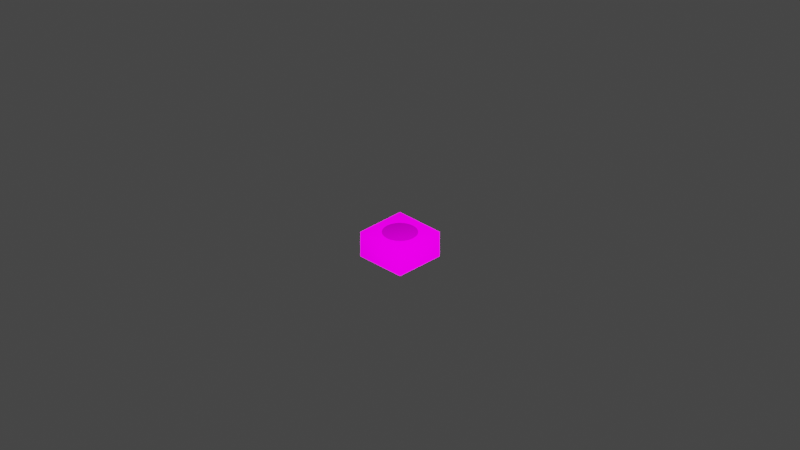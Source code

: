 # Source: DI_pouf.blend  (saved by Blender 2.82.7; exported with 4.5.12 LTS)
import bpy
from mathutils import Matrix  # noqa: F401  (used for matrix-valued properties, if any)

bpy.ops.wm.read_factory_settings(use_empty=True)
scene = bpy.context.scene
scene.name = 'Scene'

# ---- collections
col_collection = bpy.data.collections.new('Collection'); scene.collection.children.link(col_collection)
col_di_023_pouf = bpy.data.collections.new('DI_023_pouf'); scene.collection.children.link(col_di_023_pouf)

# ---- images (referenced by path relative to the original .blend; pixels are not part of the script)
import os
ASSET_DIR = os.environ.get("B2B_ASSET_DIR", "")  # directory of the original .blend (textures are referenced by path, not embedded)
HERE = os.path.dirname(os.path.abspath(__file__))  # packed textures are extracted next to this script under _unpacked/

def load_image(name, relpath, width, height, colorspace="sRGB"):
    """Load a texture the original file referenced (path relative to the .blend, or extracted next to this script)."""
    p = next((c for c in (os.path.join(HERE, relpath), os.path.join(ASSET_DIR, relpath)) if relpath and os.path.exists(c)), "")
    if p:
        img = bpy.data.images.load(p, check_existing=True)
        img.name = name
    else:  # same state as the original file: an image datablock whose file is absent (Cycles renders it pink)
        img = bpy.data.images.new(name, width, height)
        img.source = "FILE"
        img.filepath = "//" + (relpath or name)
    img.colorspace_settings.name = colorspace
    return img
img_library_5_png = load_image('library_5.png', 'library_5.png', 1024, 1024, 'sRGB')
img_di_pouf_tga = load_image('DI_pouf.tga', 'DI_pouf.tga', 1024, 1024, 'sRGB')

# ---- materials (node trees are filled in below, after node groups)
mat_mat1_003 = bpy.data.materials.new('Mat1.003')
mat_mat1_003.use_transparent_shadow = False
mat_pouf = bpy.data.materials.new('Pouf')
mat_pouf.use_transparent_shadow = False

# ---- node groups
ng_auto_smooth = bpy.data.node_groups.new('Auto Smooth', 'GeometryNodeTree')
_s = ng_auto_smooth.interface.new_socket(name='Geometry', in_out='OUTPUT', socket_type='NodeSocketGeometry')
_s = ng_auto_smooth.interface.new_socket(name='Geometry', in_out='INPUT', socket_type='NodeSocketGeometry')
_s = ng_auto_smooth.interface.new_socket(name='Angle', in_out='INPUT', socket_type='NodeSocketFloat')
_s.subtype = 'ANGLE'
_s.min_value = 0.0
_s.max_value = 3.142
ng_auto_smooth.is_modifier = True
_N = ng_auto_smooth.nodes; _L = ng_auto_smooth.links
n0 = _N.new('NodeGroupOutput'); n0.name = 'Group Output'; n0.location = (480, -100)
n1 = _N.new('NodeGroupInput'); n1.name = 'Group Input'; n1.location = (-420, -300)
n2 = _N.new('NodeGroupInput'); n2.name = 'Group Input.001'; n2.location = (-60, -100)
n3 = _N.new('GeometryNodeSetShadeSmooth'); n3.name = 'Set Shade Smooth'; n3.location = (120, -100)
n3.domain = 'EDGE'
n4 = _N.new('GeometryNodeSetShadeSmooth'); n4.name = 'Set Shade Smooth.001'; n4.location = (300, -100)
n5 = _N.new('GeometryNodeInputMeshEdgeAngle'); n5.name = 'Edge Angle'; n5.location = (-420, -220)
n6 = _N.new('GeometryNodeInputEdgeSmooth'); n6.name = 'Is Edge Smooth'; n6.location = (-60, -160)
n7 = _N.new('GeometryNodeInputShadeSmooth'); n7.name = 'Is Face Smooth'; n7.location = (-240, -340)
n8 = _N.new('FunctionNodeBooleanMath'); n8.name = 'Boolean Math'; n8.location = (-60, -220)
n9 = _N.new('FunctionNodeCompare'); n9.name = 'Compare'; n9.location = (-240, -180)
n9.operation = 'LESS_EQUAL'
_L.new(n5.outputs[0], n9.inputs[0])
_L.new(n4.outputs[0], n0.inputs[0])
_L.new(n1.outputs[1], n9.inputs[1])
_L.new(n9.outputs[0], n8.inputs[0])
_L.new(n7.outputs[0], n8.inputs[1])
_L.new(n2.outputs[0], n3.inputs[0])
_L.new(n6.outputs[0], n3.inputs[1])
_L.new(n3.outputs[0], n4.inputs[0])
_L.new(n8.outputs[0], n3.inputs[2])
n0.is_active_output = True

# ---- material node trees
mat_mat1_003.use_nodes = True; mat_mat1_003.node_tree.nodes.clear()
_N = mat_mat1_003.node_tree.nodes; _L = mat_mat1_003.node_tree.links
n0 = _N.new('ShaderNodeBsdfPrincipled'); n0.name = 'Principled BSDF'; n0.location = (0, 300)
n0.distribution = 'GGX'
n0.subsurface_method = 'BURLEY'
n0.inputs[3].default_value = 1.45
n0.inputs[13].default_value = 0.0
n0.inputs[28].default_value = 1.0
n1 = _N.new('ShaderNodeOutputMaterial'); n1.name = 'Material Output'; n1.location = (300, 300)
n2 = _N.new('ShaderNodeTexImage'); n2.name = 'Image Texture'; n2.location = (-300, 300)
n2.label = 'Base Color'
n2.image = img_library_5_png
n3 = _N.new('ShaderNodeRGB'); n3.name = 'RGB'; n3.location = (-300, 0)
n3.label = 'Specular'
n3.outputs[0].default_value = (1.0, 1.0, 1.0, 1.0)
n4 = _N.new('ShaderNodeRGB'); n4.name = 'RGB.001'; n4.location = (-300, -300)
n4.label = 'Reflective'
n4.outputs[0].default_value = (1.0, 1.0, 1.0, 1.0)
n5 = _N.new('ShaderNodeTexImage'); n5.name = 'Image Texture.001'; n5.location = (-290, -150)
n5.image = img_library_5_png
_L.new(n0.outputs[0], n1.inputs[0])
_L.new(n2.outputs[0], n0.inputs[0])
_L.new(n5.outputs[0], n0.inputs[27])
n1.is_active_output = True
mat_pouf.use_nodes = True; mat_pouf.node_tree.nodes.clear()
_N = mat_pouf.node_tree.nodes; _L = mat_pouf.node_tree.links
n0 = _N.new('ShaderNodeOutputMaterial'); n0.name = 'Material Output'; n0.location = (300, 300)
n1 = _N.new('ShaderNodeBsdfPrincipled'); n1.name = 'Principled BSDF'; n1.location = (10, 300)
n1.distribution = 'GGX'
n1.subsurface_method = 'BURLEY'
n1.inputs[3].default_value = 1.45
n1.inputs[13].default_value = 0.0
n1.inputs[27].default_value = (0.0, 0.0, 0.0, 1.0)
n1.inputs[28].default_value = 1.0
n2 = _N.new('ShaderNodeTexImage'); n2.name = 'Image Texture'; n2.location = (-280, 275)
n2.image = img_di_pouf_tga
_L.new(n1.outputs[0], n0.inputs[0])
_L.new(n2.outputs[0], n1.inputs[0])
n0.is_active_output = True

# ---- world
world_world = bpy.data.worlds.new('World'); scene.world = world_world
world_world.use_nodes = True; world_world.node_tree.nodes.clear()
_N = world_world.node_tree.nodes; _L = world_world.node_tree.links
n0 = _N.new('ShaderNodeOutputWorld'); n0.name = 'World Output'; n0.location = (300, 300)
n1 = _N.new('ShaderNodeBackground'); n1.name = 'Background'; n1.location = (10, 300)
n1.inputs[0].default_value = (0.05088, 0.05088, 0.05088, 1.0)
_L.new(n1.outputs[0], n0.inputs[0])
n0.is_active_output = True
world_world.color = (0.05088, 0.05088, 0.05088)
world_world.use_sun_shadow = False
world_world.sun_shadow_jitter_overblur = 0.0

# ---- cameras
cam_camera = bpy.data.cameras.new('Camera')
cam_camera.clip_end = 100.0
cam_camera.ortho_scale = 7.314
cam_camera_001 = bpy.data.cameras.new('Camera.001')
cam_camera_001.type = 'ORTHO'
cam_camera_001.clip_start = 1e-06
cam_camera_001.clip_end = 998.2
cam_camera_001.ortho_scale = 10.7
cam_camera_001.show_background_images = True

# ---- lights
light_light = bpy.data.lights.new('Light', 'POINT')
light_light.transmission_factor = 0.0
light_light.energy = 7111.0
light_light.shadow_soft_size = 0.1
light_light.shadow_maximum_resolution = 0.006
light_light.use_absolute_resolution = True

# ---- meshes
me_mesh1_003 = bpy.data.meshes.new('Mesh1.003')
me_mesh1_003.from_pydata([(0.0, 0.5, 0.0), (1.0, 0.5, 0.0), (1.0, 0.0, 0.0), (0.0, 0.5, 1.0), (1.0, 0.0, 1.0), (1.0, 0.5, 1.0), (0.0, 0.0, 1.0)], [], [(0, 3, 5), (0, 5, 1), (1, 5, 4), (1, 4, 2), (3, 4, 5), (3, 6, 4)])
me_mesh1_003.polygons.foreach_set('use_smooth', [True] * 6)
_uv = me_mesh1_003.uv_layers.new(name='Mesh1-texcoord')
_uv.uv.foreach_set('vector', [0.3301, 0.8357, 0.3535, 0.8298, 0.3301, 0.824, 0.3301, 0.8357, 0.3301, 0.824, 0.3066, 0.8298, 0.3057, 0.8289, 0.3291, 0.823, 0.3291, 0.8157, 0.3057, 0.8289, 0.3291, 0.8157, 0.3057, 0.8215, 0.3545, 0.8289, 0.3311, 0.8157, 0.3311, 0.823, 0.3545, 0.8289, 0.3545, 0.8215, 0.3311, 0.8157])
me_mesh1_003.materials.append(mat_mat1_003)
me_mesh1_003.use_remesh_fix_poles = True
me_mesh1_003.use_remesh_preserve_attributes = False
me_mesh1_003.use_mirror_vertex_groups = False
me_mesh1_003.update()
me_cylinder = bpy.data.meshes.new('Cylinder')
me_cylinder.from_pydata([(0.0, 0.375, 0.0), (0.09706, 0.3622, 0.0), (0.1875, 0.3248, 0.0), (0.2652, 0.2652, 0.0), (0.3248, 0.1875, 0.0), (0.3622, 0.09706, 0.0), (0.375, 2.831e-08, 0.0), (0.3622, -0.09706, 0.0), (0.3248, -0.1875, 0.0), (0.2652, -0.2652, 0.0), (0.1875, -0.3248, 0.0), (0.09706, -0.3622, 0.0), (1.46e-07, -0.375, 0.0), (-0.09706, -0.3622, 0.0), (-0.1875, -0.3248, 0.0), (-0.2652, -0.2652, 0.0), (-0.3248, -0.1875, 0.0), (-0.3622, -0.09706, 0.0), (-0.375, -1.743e-07, 0.0), (-0.3622, 0.09706, 0.0), (-0.3248, 0.1875, 0.0), (-0.2652, 0.2652, 0.0), (-0.1875, 0.3248, 0.0), (-0.09706, 0.3622, 0.0), (3.725e-09, 0.2458, 0.375), (0.0, 0.375, 0.2469), (1.863e-09, 0.3104, 0.3578), (4.657e-10, 0.3577, 0.311), (0.06362, 0.2374, 0.375), (0.09706, 0.3622, 0.2469), (0.08034, 0.2998, 0.3578), (0.09258, 0.3455, 0.311), (0.1229, 0.2129, 0.375), (0.1875, 0.3248, 0.2469), (0.1552, 0.2688, 0.3578), (0.1788, 0.3098, 0.311), (0.1738, 0.1738, 0.375), (0.2652, 0.2652, 0.2469), (0.2195, 0.2195, 0.3578), (0.2529, 0.2529, 0.311), (0.2129, 0.1229, 0.375), (0.3248, 0.1875, 0.2469), (0.2688, 0.1552, 0.3578), (0.3098, 0.1788, 0.311), (0.2374, 0.06362, 0.375), (0.3622, 0.09706, 0.2469), (0.2998, 0.08034, 0.3578), (0.3455, 0.09258, 0.311), (0.2458, 8.382e-08, 0.375), (0.375, 2.831e-08, 0.2469), (0.3104, 5.611e-08, 0.3578), (0.3577, 3.574e-08, 0.311), (0.2374, -0.06362, 0.375), (0.3622, -0.09706, 0.2469), (0.2998, -0.08034, 0.3578), (0.3455, -0.09258, 0.311), (0.2129, -0.1229, 0.375), (0.3248, -0.1875, 0.2469), (0.2688, -0.1552, 0.3578), (0.3098, -0.1788, 0.311), (0.1738, -0.1738, 0.375), (0.2652, -0.2652, 0.2469), (0.2195, -0.2195, 0.3578), (0.2529, -0.2529, 0.311), (0.1229, -0.2129, 0.375), (0.1875, -0.3248, 0.2469), (0.1552, -0.2688, 0.3578), (0.1788, -0.3098, 0.311), (0.06362, -0.2374, 0.375), (0.09706, -0.3622, 0.2469), (0.08034, -0.2998, 0.3578), (0.09258, -0.3455, 0.311), (1.211e-07, -0.2458, 0.375), (1.46e-07, -0.375, 0.2469), (1.334e-07, -0.3104, 0.3578), (1.425e-07, -0.3577, 0.311), (-0.06362, -0.2374, 0.375), (-0.09706, -0.3622, 0.2469), (-0.08034, -0.2998, 0.3578), (-0.09258, -0.3455, 0.311), (-0.1229, -0.2129, 0.375), (-0.1875, -0.3248, 0.2469), (-0.1552, -0.2688, 0.3578), (-0.1788, -0.3098, 0.311), (-0.1738, -0.1738, 0.375), (-0.2652, -0.2652, 0.2469), (-0.2195, -0.2195, 0.3578), (-0.2529, -0.2529, 0.311), (-0.2129, -0.1229, 0.375), (-0.3248, -0.1875, 0.2469), (-0.2688, -0.1552, 0.3578), (-0.3098, -0.1788, 0.311), (-0.2374, -0.06362, 0.375), (-0.3622, -0.09706, 0.2469), (-0.2998, -0.08034, 0.3578), (-0.3455, -0.09258, 0.311), (-0.2458, -1.583e-07, 0.375), (-0.375, -1.743e-07, 0.2469), (-0.3104, -1.662e-07, 0.3578), (-0.3577, -1.722e-07, 0.311), (-0.2374, 0.06362, 0.375), (-0.3622, 0.09706, 0.2469), (-0.2998, 0.08034, 0.3578), (-0.3455, 0.09258, 0.311), (-0.2129, 0.1229, 0.375), (-0.3248, 0.1875, 0.2469), (-0.2688, 0.1552, 0.3578), (-0.3098, 0.1788, 0.311), (-0.1738, 0.1738, 0.375), (-0.2652, 0.2652, 0.2469), (-0.2195, 0.2195, 0.3578), (-0.2529, 0.2529, 0.311), (-0.1229, 0.2129, 0.375), (-0.1875, 0.3248, 0.2469), (-0.1552, 0.2688, 0.3578), (-0.1788, 0.3098, 0.311), (-0.06362, 0.2374, 0.375), (-0.09706, 0.3622, 0.2469), (-0.08034, 0.2998, 0.3578), (-0.09258, 0.3455, 0.311)], [], [(23, 117, 25, 0), (2, 33, 37, 3), (3, 37, 41, 4), (4, 41, 45, 5), (5, 45, 49, 6), (6, 49, 53, 7), (7, 53, 57, 8), (8, 57, 61, 9), (9, 61, 65, 10), (10, 65, 69, 11), (11, 69, 73, 12), (12, 73, 77, 13), (13, 77, 81, 14), (14, 81, 85, 15), (15, 85, 89, 16), (16, 89, 93, 17), (17, 93, 97, 18), (18, 97, 101, 19), (19, 101, 105, 20), (20, 105, 109, 21), (21, 109, 113, 22), (22, 113, 117, 23), (0, 25, 29, 1), (1, 29, 33, 2), (0, 1, 2, 3, 4, 5, 6, 7, 8, 9, 10, 11, 12, 13, 14, 15, 16, 17, 18, 19, 20, 21, 22, 23), (29, 25, 27, 31), (31, 27, 26, 30), (30, 26, 24, 28), (33, 29, 31, 35), (35, 31, 30, 34), (34, 30, 28, 32), (37, 33, 35, 39), (39, 35, 34, 38), (38, 34, 32, 36), (41, 37, 39, 43), (43, 39, 38, 42), (42, 38, 36, 40), (45, 41, 43, 47), (47, 43, 42, 46), (46, 42, 40, 44), (49, 45, 47, 51), (51, 47, 46, 50), (50, 46, 44, 48), (53, 49, 51, 55), (55, 51, 50, 54), (54, 50, 48, 52), (57, 53, 55, 59), (59, 55, 54, 58), (58, 54, 52, 56), (61, 57, 59, 63), (63, 59, 58, 62), (62, 58, 56, 60), (65, 61, 63, 67), (67, 63, 62, 66), (66, 62, 60, 64), (69, 65, 67, 71), (71, 67, 66, 70), (70, 66, 64, 68), (73, 69, 71, 75), (75, 71, 70, 74), (74, 70, 68, 72), (77, 73, 75, 79), (79, 75, 74, 78), (78, 74, 72, 76), (81, 77, 79, 83), (83, 79, 78, 82), (82, 78, 76, 80), (85, 81, 83, 87), (87, 83, 82, 86), (86, 82, 80, 84), (89, 85, 87, 91), (91, 87, 86, 90), (90, 86, 84, 88), (93, 89, 91, 95), (95, 91, 90, 94), (94, 90, 88, 92), (97, 93, 95, 99), (99, 95, 94, 98), (98, 94, 92, 96), (101, 97, 99, 103), (103, 99, 98, 102), (102, 98, 96, 100), (105, 101, 103, 107), (107, 103, 102, 106), (106, 102, 100, 104), (109, 105, 107, 111), (111, 107, 106, 110), (110, 106, 104, 108), (113, 109, 111, 115), (115, 111, 110, 114), (114, 110, 108, 112), (117, 113, 115, 119), (119, 115, 114, 118), (118, 114, 112, 116), (25, 117, 119, 27), (27, 119, 118, 26), (26, 118, 116, 24), (28, 24, 116, 112, 108, 104, 100, 96, 92, 88, 84, 80, 76, 72, 68, 64, 60, 56, 52, 48, 44, 40, 36, 32)])
me_cylinder.polygons.foreach_set('use_smooth', [True] * 98)
_uv = me_cylinder.uv_layers.new(name='UVMap')
_uv.uv.foreach_set('vector', [2.405, -0.007754, 2.405, 0.7986, 2.133, 0.7986, 2.133, -0.007754, 1.589, -0.007754, 1.589, 0.7986, 1.316, 0.7986, 1.316, -0.007754, 1.316, -0.007754, 1.316, 0.7986, 1.044, 0.7986, 1.044, -0.007754, 1.044, -0.007754, 1.044, 0.7986, 0.7721, 0.7986, 0.7721, -0.007754, 0.7721, -0.007754, 0.7721, 0.7986, 0.5, 0.7986, 0.5, -0.007754, 0.5, -0.007754, 0.5, 0.7986, 0.2279, 0.7986, 0.2279, -0.007754, 0.2279, -0.007754, 0.2279, 0.7986, -0.04428, 0.7986, -0.04428, -0.007754, -0.04428, -0.007754, -0.04428, 0.7986, -0.3164, 0.7986, -0.3164, -0.007754, -0.3164, -0.007754, -0.3164, 0.7986, -0.5886, 0.7986, -0.5886, -0.007754, -0.5886, -0.007754, -0.5886, 0.7986, -0.8607, 0.7986, -0.8607, -0.007754, -0.8607, -0.007754, -0.8607, 0.7986, -1.133, 0.7986, -1.133, -0.007754, -1.133, -0.007754, -1.133, 0.7986, -1.405, 0.7986, -1.405, -0.007754, -1.405, -0.007754, -1.405, 0.7986, -1.677, 0.7986, -1.677, -0.007754, -1.677, -0.007754, -1.677, 0.7986, -1.949, 0.7986, -1.949, -0.007754, -1.949, -0.007754, -1.949, 0.7986, -2.221, 0.7986, -2.221, -0.007754, -2.221, -0.007754, -2.221, 0.7986, -2.494, 0.7986, -2.494, -0.007754, -2.494, -0.007754, -2.494, 0.7986, -2.766, 0.7986, -2.766, -0.007754, 3.766, -0.007754, 3.766, 0.7986, 3.494, 0.7986, 3.494, -0.007754, 3.494, -0.007754, 3.494, 0.7986, 3.221, 0.7986, 3.221, -0.007754, 3.221, -0.007754, 3.221, 0.7986, 2.949, 0.7986, 2.949, -0.007754, 2.949, -0.007754, 2.949, 0.7986, 2.677, 0.7986, 2.677, -0.007754, 2.677, -0.007754, 2.677, 0.7986, 2.405, 0.7986, 2.405, -0.007754, 2.133, -0.007754, 2.133, 0.7986, 1.861, 0.7986, 1.861, -0.007754, 1.861, -0.007754, 1.861, 0.7986, 1.589, 0.7986, 1.589, -0.007754, 0.75, 0.49, 0.8121, 0.4818, 0.87, 0.4578, 0.9197, 0.4197, 0.9578, 0.37, 0.9818, 0.3121, 0.99, 0.25, 0.9818, 0.1879, 0.9578, 0.13, 0.9197, 0.08029, 0.87, 0.04215, 0.8121, 0.01818, 0.75, 0.01, 0.6879, 0.01818, 0.63, 0.04215, 0.5803, 0.08029, 0.5422, 0.13, 0.5182, 0.1879, 0.51, 0.25, 0.5182, 0.3121, 0.5422, 0.37, 0.5803, 0.4197, 0.63, 0.4578, 0.6879, 0.4818, 1.861, 0.7986, 2.133, 0.7986, 2.133, 1.008, 1.861, 1.008, 0.9658, 0.307, 0.9999, 0.4341, 0.9094, 0.4466, 0.8816, 0.3425, 0.8816, 0.3425, 0.9094, 0.4466, 0.8217, 0.4584, 0.7999, 0.3766, 1.589, 0.7986, 1.861, 0.7986, 1.861, 1.008, 1.589, 1.008, 0.9, 0.193, 0.9658, 0.307, 0.8816, 0.3425, 0.8279, 0.2491, 0.8279, 0.2491, 0.8816, 0.3425, 0.7999, 0.3766, 0.7577, 0.3032, 1.316, 0.7986, 1.589, 0.7986, 1.589, 1.008, 1.316, 1.008, 0.8069, 0.09994, 0.9, 0.193, 0.8279, 0.2491, 0.7518, 0.1728, 0.7518, 0.1728, 0.8279, 0.2491, 0.7577, 0.3032, 0.698, 0.2431, 1.044, 0.7986, 1.316, 0.7986, 1.316, 1.008, 1.044, 1.008, 0.6929, 0.03414, 0.8069, 0.09994, 0.7518, 0.1728, 0.6585, 0.1188, 0.6585, 0.1188, 0.7518, 0.1728, 0.698, 0.2431, 0.6248, 0.2006, 0.7721, 0.7986, 1.044, 0.7986, 1.044, 1.008, 0.7721, 1.008, 0.5658, 9.996e-05, 0.6929, 0.03414, 0.6585, 0.1188, 0.5545, 0.0908, 0.5545, 0.0908, 0.6585, 0.1188, 0.6248, 0.2006, 0.5431, 0.1786, 0.5, 0.7986, 0.7721, 0.7986, 0.7721, 1.008, 0.5, 1.008, 0.4342, 0.0001165, 0.5658, 9.996e-05, 0.5545, 0.0908, 0.4467, 0.09066, 0.4467, 0.09066, 0.5545, 0.0908, 0.5431, 0.1786, 0.4584, 0.1784, 0.2279, 0.7986, 0.5, 0.7986, 0.5, 1.008, 0.2279, 1.008, 0.307, 0.03417, 0.4342, 0.0001165, 0.4467, 0.09066, 0.3426, 0.1184, 0.3426, 0.1184, 0.4467, 0.09066, 0.4584, 0.1784, 0.3766, 0.2001, -0.04428, 0.7986, 0.2279, 0.7986, 0.2279, 1.008, -0.04428, 1.008, 0.1931, 0.09997, 0.307, 0.03417, 0.3426, 0.1184, 0.2492, 0.1721, 0.2492, 0.1721, 0.3426, 0.1184, 0.3766, 0.2001, 0.3032, 0.2422, -0.3164, 0.7986, -0.04428, 0.7986, -0.04428, 1.008, -0.3164, 1.008, 0.1, 0.193, 0.1931, 0.09997, 0.2492, 0.1721, 0.1729, 0.2482, 0.1729, 0.2482, 0.2492, 0.1721, 0.3032, 0.2422, 0.2432, 0.3019, -0.5886, 0.7986, -0.3164, 0.7986, -0.3164, 1.008, -0.5886, 1.008, 0.0342, 0.307, 0.1, 0.193, 0.1729, 0.2482, 0.1189, 0.3414, 0.1189, 0.3414, 0.1729, 0.2482, 0.2432, 0.3019, 0.2007, 0.3751, -0.8607, 0.7986, -0.5886, 0.7986, -0.5886, 1.008, -0.8607, 1.008, 0.0001219, 0.4341, 0.0342, 0.307, 0.1189, 0.3414, 0.0908, 0.4454, 0.0908, 0.4454, 0.1189, 0.3414, 0.2007, 0.3751, 0.1785, 0.4568, -1.133, 0.7986, -0.8607, 0.7986, -0.8607, 1.008, -1.133, 1.008, 9.996e-05, 0.5657, 0.0001219, 0.4341, 0.0908, 0.4454, 0.09062, 0.5531, 0.09062, 0.5531, 0.0908, 0.4454, 0.1785, 0.4568, 0.1783, 0.5414, -1.405, 0.7986, -1.133, 0.7986, -1.133, 1.008, -1.405, 1.008, 0.03415, 0.6928, 9.996e-05, 0.5657, 0.09062, 0.5531, 0.1183, 0.6572, 0.1183, 0.6572, 0.09062, 0.5531, 0.1783, 0.5414, 0.2, 0.6232, -1.677, 0.7986, -1.405, 0.7986, -1.405, 1.008, -1.677, 1.008, 0.09996, 0.8067, 0.03415, 0.6928, 0.1183, 0.6572, 0.1721, 0.7506, 0.1721, 0.7506, 0.1183, 0.6572, 0.2, 0.6232, 0.2421, 0.6966, -1.949, 0.7986, -1.677, 0.7986, -1.677, 1.008, -1.949, 1.008, 0.193, 0.8997, 0.09996, 0.8067, 0.1721, 0.7506, 0.2482, 0.8269, 0.2482, 0.8269, 0.1721, 0.7506, 0.2421, 0.6966, 0.3018, 0.7566, -2.221, 0.7986, -1.949, 0.7986, -1.949, 1.008, -2.221, 1.008, 0.307, 0.9655, 0.193, 0.8997, 0.2482, 0.8269, 0.3414, 0.8808, 0.3414, 0.8808, 0.2482, 0.8269, 0.3018, 0.7566, 0.3751, 0.799, -2.494, 0.7986, -2.221, 0.7986, -2.221, 1.008, -2.494, 1.008, 0.4341, 0.9995, 0.307, 0.9655, 0.3414, 0.8808, 0.4454, 0.9088, 0.4454, 0.9088, 0.3414, 0.8808, 0.3751, 0.799, 0.4568, 0.8211, -2.766, 0.7986, -2.494, 0.7986, -2.494, 1.008, -2.766, 1.008, 0.5657, 0.9996, 0.4341, 0.9995, 0.4454, 0.9088, 0.5532, 0.909, 0.5532, 0.909, 0.4454, 0.9088, 0.4568, 0.8211, 0.5415, 0.8212, 3.494, 0.7986, 3.766, 0.7986, 3.766, 1.008, 3.494, 1.008, 0.6928, 0.9656, 0.5657, 0.9996, 0.5532, 0.909, 0.6573, 0.8813, 0.6573, 0.8813, 0.5532, 0.909, 0.5415, 0.8212, 0.6234, 0.7996, 3.221, 0.7986, 3.494, 0.7986, 3.494, 1.008, 3.221, 1.008, 0.8068, 0.8998, 0.6928, 0.9656, 0.6573, 0.8813, 0.7508, 0.8277, 0.7508, 0.8277, 0.6573, 0.8813, 0.6234, 0.7996, 0.6968, 0.7575, 2.949, 0.7986, 3.221, 0.7986, 3.221, 1.008, 2.949, 1.008, 0.9, 0.8068, 0.8068, 0.8998, 0.7508, 0.8277, 0.8271, 0.7516, 0.8271, 0.7516, 0.7508, 0.8277, 0.6968, 0.7575, 0.7568, 0.6979, 2.677, 0.7986, 2.949, 0.7986, 2.949, 1.008, 2.677, 1.008, 0.9658, 0.6929, 0.9, 0.8068, 0.8271, 0.7516, 0.8811, 0.6584, 0.8811, 0.6584, 0.8271, 0.7516, 0.7568, 0.6979, 0.7993, 0.6247, 2.405, 0.7986, 2.677, 0.7986, 2.677, 1.008, 2.405, 1.008, 0.9999, 0.5657, 0.9658, 0.6929, 0.8811, 0.6584, 0.9092, 0.5544, 0.9092, 0.5544, 0.8811, 0.6584, 0.7993, 0.6247, 0.8215, 0.543, 2.133, 0.7986, 2.405, 0.7986, 2.405, 1.008, 2.133, 1.008, 0.9999, 0.4341, 0.9999, 0.5657, 0.9092, 0.5544, 0.9094, 0.4466, 0.9094, 0.4466, 0.9092, 0.5544, 0.8215, 0.543, 0.8217, 0.4584, 0.7999, 0.3766, 0.8217, 0.4584, 0.8215, 0.543, 0.7993, 0.6247, 0.7568, 0.6979, 0.6968, 0.7575, 0.6234, 0.7996, 0.5415, 0.8212, 0.4568, 0.8211, 0.3751, 0.799, 0.3018, 0.7566, 0.2421, 0.6966, 0.2, 0.6232, 0.1783, 0.5414, 0.1785, 0.4568, 0.2007, 0.3751, 0.2432, 0.3019, 0.3032, 0.2422, 0.3766, 0.2001, 0.4584, 0.1784, 0.5431, 0.1786, 0.6248, 0.2006, 0.698, 0.2431, 0.7577, 0.3032])
me_cylinder.materials.append(mat_pouf)
me_cylinder.use_remesh_fix_poles = True
me_cylinder.use_remesh_preserve_attributes = False
me_cylinder.use_mirror_vertex_groups = False
me_cylinder.update()

# ---- objects
ob_light = bpy.data.objects.new('Light', light_light)
ob_camera = bpy.data.objects.new('Camera', cam_camera)
ob_isometriccamera = bpy.data.objects.new('IsometricCamera', cam_camera_001)
ob_layout_23 = bpy.data.objects.new('layout_23', me_mesh1_003)
ob_pouf = bpy.data.objects.new('pouf', me_cylinder)

# ---- transforms, parenting, visibility, modifiers, constraints
ob_light.location = (-5.229, -7.809, 5.904)
ob_light.rotation_euler = (0.6503, 0.05522, 1.866)
ob_light.lock_rotations_4d = False
ob_light.empty_display_type = 'ARROWS'
ob_light.color = (0.0, 0.0, 0.0, 0.0)
ob_light.lineart.crease_threshold = 0.0
ob_camera.location = (7.359, -6.926, 4.958)
ob_camera.rotation_euler = (1.109, 0.0, 0.8149)
ob_camera.lock_rotations_4d = False
ob_camera.empty_display_type = 'ARROWS'
ob_camera.color = (0.0, 0.0, 0.0, 0.0)
ob_camera.display_type = 'WIRE'
ob_camera.lineart.crease_threshold = 0.0
ob_isometriccamera.location = (-13.06, -13.06, 11.15)
ob_isometriccamera.rotation_euler = (1.047, 0.0, -0.7854)
ob_isometriccamera.lineart.crease_threshold = 0.0
ob_layout_23.location = (0.375, 0.375, 1.639e-08)
ob_layout_23.rotation_euler = (1.571, 1.192e-07, -1.571)
ob_layout_23.scale = (0.75, 0.75, 0.75)
ob_layout_23.lineart.crease_threshold = 0.0
ob_pouf.location = (0.0, 0.0, 0.0)
ob_pouf.lineart.crease_threshold = 0.0
_m = ob_pouf.modifiers.new('Auto Smooth', 'NODES')
_m.node_group = ng_auto_smooth
_gi = [s.identifier for s in ng_auto_smooth.interface.items_tree if s.item_type == 'SOCKET' and s.in_out == 'INPUT']
_m[_gi[1]] = 1.396  # Angle

# ---- collection membership
col_collection.objects.link(ob_light)
col_collection.objects.link(ob_camera)
col_collection.objects.link(ob_isometriccamera)
col_collection.objects.link(ob_layout_23)
col_di_023_pouf.objects.link(ob_pouf)

# ---- scene / render settings (as saved in the file)
scene.camera = ob_isometriccamera
scene.frame_start = 1; scene.frame_end = 250; scene.frame_set(0)
scene.render.engine = 'BLENDER_EEVEE_NEXT'
scene.cycles.use_denoising = False
scene.cycles.samples = 128
scene.cycles.sampling_pattern = 'TABULATED_SOBOL'
scene.cycles.use_adaptive_sampling = False
scene.cycles.use_light_tree = False
scene.view_settings.view_transform = 'Filmic'
bpy.context.view_layer.update()
